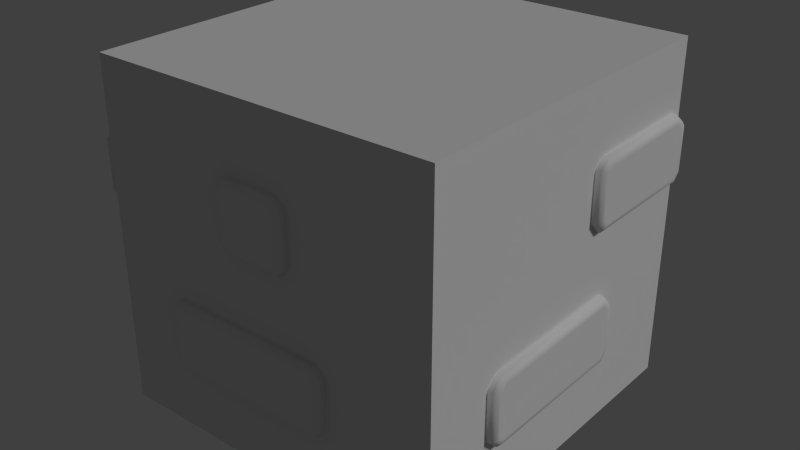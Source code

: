 # Source: wall.blend  (saved by Blender 2.76.0; exported with 4.5.12 LTS)
import bpy
from mathutils import Matrix  # noqa: F401  (used for matrix-valued properties, if any)

bpy.ops.wm.read_factory_settings(use_empty=True)
scene = bpy.context.scene
scene.name = 'Scene'

# ---- collections
col_collection_1 = bpy.data.collections.new('Collection 1'); scene.collection.children.link(col_collection_1)

# ---- materials (node trees are filled in below, after node groups)
mat_material = bpy.data.materials.new('Material')
mat_material.alpha_threshold = 0.0
mat_material.use_transparent_shadow = False
mat_material.roughness = 0.5
mat_material.line_color = (0.0, 0.0, 0.0, 1.0)

# ---- material node trees

# ---- world
world_world = bpy.data.worlds.new('World'); scene.world = world_world
world_world.color = (0.05088, 0.05088, 0.05088)
world_world.use_sun_shadow = False
world_world.sun_shadow_jitter_overblur = 0.0
world_world.cycles.sampling_method = 'MANUAL'
world_world.cycles.sample_map_resolution = 256

# ---- lights
light_sun = bpy.data.lights.new('Sun', 'SUN')
light_sun.transmission_factor = 0.0
light_sun.angle = 0.1993
light_sun.energy = 1.0
light_sun.shadow_buffer_clip_start = 0.5
light_sun.shadow_soft_size = 0.1
light_sun.shadow_cascade_max_distance = 1000.0
light_sun.cycles.use_multiple_importance_sampling = False

# ---- meshes
me_cube = bpy.data.meshes.new('Cube')
me_cube.from_pydata([(1.0, 1.0, 0.0), (1.0, -1.0, 0.0), (-1.0, -1.0, 0.0), (-1.0, 1.0, 0.0), (1.0, 1.0, 1.95), (1.0, -1.0, 1.95), (-1.0, 1.0, 1.95), (-1.0, -1.0, 1.95), (-1.0, 0.7653, 1.164), (-1.0, 0.8054, 1.124), (-1.0, 0.8036, 0.8331), (-0.2048, -1.0, 1.513), (-0.2005, -1.0, 1.223), (-0.1539, -1.0, 1.171), (0.1574, -1.0, 1.174), (0.2019, -1.0, 1.224), (0.1978, -1.0, 1.51), (0.1427, -1.0, 1.558), (-0.1633, -1.0, 1.557), (-1.0, 0.7505, 0.7845), (-1.0, 0.04591, 0.7829), (-1.0, -1.0, 1.227), (-1.0, -1.0, 1.507), (-1.0, -0.004531, 0.8389), (-1.0, -0.002808, 1.111), (-1.0, 0.03789, 1.171), (0.353, -1.0, 0.3912), (-1.0, -0.9467, 1.173), (-1.0, -0.2576, 1.165), (-1.0, -0.2065, 1.226), (-1.0, -0.2001, 1.507), (-1.0, -0.2506, 1.562), (-1.0, -0.9304, 1.561), (0.3435, -1.0, 0.7803), (-0.5528, -1.0, 0.7787), (-0.6006, -1.0, 0.7258), (-0.5946, -1.0, 0.4426), (-0.5432, -1.0, 0.3885), (0.3925, -1.0, 0.4455), (0.3996, -1.0, 0.7272), (1.0, 1.0, 1.507), (1.0, 1.0, 1.233), (-0.7984, 1.0, 1.115), (0.06628, 1.0, 0.0), (0.5491, 1.0, 0.0), (1.0, 0.3465, 0.3857), (1.0, 0.4045, 0.4487), (1.0, 0.9474, 1.179), (1.0, 0.2439, 1.173), (1.0, 0.197, 1.229), (1.0, 0.1985, 1.51), (1.0, 0.2556, 1.556), (1.0, 0.922, 1.566), (1.0, 0.3368, 0.782), (1.0, -0.5357, 0.7761), (1.0, -0.5965, 0.7169), (1.0, -0.596, 0.4339), (1.0, -0.5435, 0.3859), (1.0, 0.3991, 0.7186), (0.5978, 1.0, 0.05208), (0.6042, 1.0, 0.3393), (0.5516, 1.0, 0.3918), (0.0466, 1.0, 0.3934), (-4.512e-05, 1.0, 0.3462), (0.002307, 1.0, 0.06228), (-0.744, 1.0, 1.175), (-0.05037, 1.0, 1.166), (0.943, 1.0, 1.171), (0.2717, 1.0, 1.17), (0.2003, 1.0, 1.237), (0.2029, 1.0, 1.505), (0.2466, 1.0, 1.56), (0.9277, 1.0, 1.559), (-0.0006706, 1.0, 1.114), (0.0002781, 1.0, 0.8413), (-0.05149, 1.0, 0.7769), (-0.7414, 1.0, 0.7889), (-0.8013, 1.0, 0.852), (1.048, 0.9566, 1.251), (1.026, 1.0, 1.233), (1.026, 1.0, 1.507), (1.048, 0.9566, 1.486), (1.026, 0.922, 1.566), (1.048, 0.9077, 1.522), (1.026, 0.2556, 1.556), (1.048, 0.2714, 1.513), (1.026, 0.1985, 1.51), (1.048, 0.2418, 1.489), (1.026, 0.197, 1.229), (1.048, 0.2405, 1.244), (1.026, 0.2439, 1.173), (1.048, 0.2639, 1.217), (1.026, 0.9474, 1.179), (1.048, 0.9288, 1.222), (0.08392, 1.048, 0.04342), (0.06628, 1.026, 7.966e-09), (0.002307, 1.026, 0.06228), (0.04557, 1.048, 0.08075), (-4.511e-05, 1.026, 0.3462), (0.04352, 1.048, 0.3285), (0.0466, 1.026, 0.3934), (0.06468, 1.048, 0.3499), (0.5516, 1.026, 0.3918), (0.5336, 1.048, 0.3484), (0.6042, 1.026, 0.3393), (0.5603, 1.048, 0.3217), (0.5978, 1.026, 0.05208), (0.5548, 1.048, 0.06962), (0.5491, 1.026, 7.966e-09), (0.5302, 1.048, 0.04342), (-1.048, -0.9566, 1.245), (-1.026, -1.0, 1.227), (-1.026, -1.0, 1.507), (-1.048, -0.9566, 1.486), (-1.026, -0.9304, 1.561), (-1.048, -0.9154, 1.518), (-1.026, -0.2506, 1.562), (-1.048, -0.2698, 1.519), (-1.026, -0.2001, 1.507), (-1.048, -0.2439, 1.49), (-1.026, -0.2065, 1.226), (-1.048, -0.2496, 1.243), (-1.026, -0.2576, 1.165), (-1.048, -0.2777, 1.209), (-1.026, -0.9467, 1.173), (-1.048, -0.9283, 1.216), (-0.1574, -1.048, 1.24), (-0.2005, -1.026, 1.223), (-0.1539, -1.026, 1.171), (-0.1349, -1.048, 1.215), (0.1574, -1.026, 1.174), (0.138, -1.048, 1.217), (0.2019, -1.026, 1.224), (0.1582, -1.048, 1.24), (0.1978, -1.026, 1.51), (0.1547, -1.048, 1.49), (0.1427, -1.026, 1.558), (0.1265, -1.048, 1.514), (-0.1633, -1.026, 1.557), (-0.1445, -1.048, 1.514), (-0.2048, -1.026, 1.513), (-0.1611, -1.048, 1.496), (-1.048, 0.7603, 0.8523), (-1.026, 0.8036, 0.8331), (-1.026, 0.7505, 0.7845), (-1.048, 0.7336, 0.8279), (-1.026, 0.04591, 0.7829), (-1.048, 0.06521, 0.8263), (-1.026, -0.004531, 0.8389), (-1.048, 0.03899, 0.8555), (-1.026, -0.002808, 1.111), (-1.048, 0.04052, 1.098), (-1.026, 0.03789, 1.171), (-1.048, 0.06082, 1.128), (-1.026, 0.7653, 1.164), (-1.048, 0.7471, 1.121), (-1.026, 0.8054, 1.124), (-1.048, 0.7619, 1.106), (0.3309, -1.048, 0.4345), (0.353, -1.026, 0.3912), (0.3925, -1.026, 0.4455), (0.3494, -1.048, 0.4601), (0.3996, -1.026, 0.7272), (0.3557, -1.048, 0.7089), (0.3435, -1.026, 0.7803), (0.3262, -1.048, 0.7368), (-0.5528, -1.026, 0.7787), (-0.5335, -1.048, 0.7353), (-0.6006, -1.026, 0.7258), (-0.5568, -1.048, 0.7095), (-0.5946, -1.026, 0.4426), (-0.5515, -1.048, 0.4603), (-0.5432, -1.026, 0.3885), (-0.5246, -1.048, 0.432), (1.048, 0.3607, 0.4652), (1.026, 0.4045, 0.4487), (1.026, 0.3991, 0.7186), (1.048, 0.3561, 0.7005), (1.026, 0.3368, 0.782), (1.048, 0.3187, 0.7385), (1.026, -0.5357, 0.7761), (1.048, -0.518, 0.7328), (1.026, -0.5965, 0.7169), (1.048, -0.553, 0.6987), (1.026, -0.596, 0.4339), (1.048, -0.5526, 0.453), (1.026, -0.5435, 0.3859), (1.048, -0.5266, 0.4293), (1.026, 0.3465, 0.3857), (1.048, 0.3275, 0.4291), (0.9566, 1.048, 1.485), (1.0, 1.026, 1.507), (1.0, 1.026, 1.233), (0.9566, 1.048, 1.25), (0.943, 1.026, 1.171), (0.9239, 1.048, 1.215), (0.2717, 1.026, 1.17), (0.2887, 1.048, 1.214), (0.2003, 1.026, 1.237), (0.2439, 1.048, 1.255), (0.2029, 1.026, 1.505), (0.2462, 1.048, 1.489), (0.2466, 1.026, 1.56), (0.2675, 1.048, 1.516), (0.9277, 1.026, 1.559), (0.9137, 1.048, 1.516), (-0.7552, 1.048, 1.098), (-0.7984, 1.026, 1.115), (-0.744, 1.026, 1.175), (-0.7249, 1.048, 1.132), (-0.05037, 1.026, 1.166), (-0.06914, 1.048, 1.123), (-0.0006706, 1.026, 1.114), (-0.04403, 1.048, 1.097), (0.0002781, 1.026, 0.8413), (-0.04319, 1.048, 0.8565), (-0.05149, 1.026, 0.7769), (-0.07201, 1.048, 0.8206), (-0.7414, 1.026, 0.7889), (-0.7224, 1.048, 0.832), (-0.8013, 1.026, 0.852), (-0.7577, 1.048, 0.8692), (1.048, 0.9781, 1.496), (1.048, 0.9781, 1.242), (1.048, 0.9148, 1.544), (1.048, 0.2636, 1.535), (1.048, 0.2203, 1.499), (1.048, 0.2189, 1.237), (1.048, 0.254, 1.195), (1.048, 0.938, 1.201), (0.02412, 1.048, 0.07159), (0.07517, 1.048, 0.02189), (0.02192, 1.048, 0.3373), (0.05572, 1.048, 0.3715), (0.5426, 1.048, 0.3699), (0.5821, 1.048, 0.3305), (0.5761, 1.048, 0.06093), (0.5396, 1.048, 0.02189), (-1.048, -0.9781, 1.496), (-1.048, -0.9781, 1.236), (-1.048, -0.9229, 1.54), (-1.048, -0.2603, 1.54), (-1.048, -0.2221, 1.498), (-1.048, -0.2282, 1.235), (-1.048, -0.2677, 1.187), (-1.048, -0.9374, 1.195), (-0.1443, -1.048, 1.193), (-0.1788, -1.048, 1.231), (0.1476, -1.048, 1.196), (0.1798, -1.048, 1.232), (0.1761, -1.048, 1.5), (0.1345, -1.048, 1.536), (-0.1538, -1.048, 1.535), (-0.1828, -1.048, 1.505), (-1.048, 0.7419, 0.8064), (-1.048, 0.7818, 0.8428), (-1.048, 0.05564, 0.8048), (-1.048, 0.01741, 0.8473), (-1.048, 0.01904, 1.104), (-1.048, 0.04945, 1.149), (-1.048, 0.7561, 1.143), (-1.048, 0.7835, 1.115), (0.3707, -1.048, 0.4528), (0.3419, -1.048, 0.413), (0.3775, -1.048, 0.718), (0.3348, -1.048, 0.7583), (-0.5431, -1.048, 0.7568), (-0.5785, -1.048, 0.7175), (-0.5729, -1.048, 0.4515), (-0.5339, -1.048, 0.4104), (1.048, 0.3774, 0.7094), (1.048, 0.3824, 0.457), (1.048, 0.3277, 0.7601), (1.048, -0.5268, 0.7543), (1.048, -0.5746, 0.7077), (1.048, -0.5741, 0.4435), (1.048, -0.535, 0.4077), (1.048, 0.3369, 0.4076), (0.9781, 1.048, 1.242), (0.9781, 1.048, 1.496), (0.9333, 1.048, 1.193), (0.2803, 1.048, 1.192), (0.2223, 1.048, 1.246), (0.2247, 1.048, 1.497), (0.2572, 1.048, 1.538), (0.9206, 1.048, 1.537), (-0.7343, 1.048, 1.153), (-0.7766, 1.048, 1.106), (-0.05983, 1.048, 1.144), (-0.02253, 1.048, 1.105), (-0.02164, 1.048, 0.849), (-0.06183, 1.048, 0.7989), (-0.7318, 1.048, 0.8106), (-0.7793, 1.048, 0.8607)], [], [(2, 37, 36, 35, 34, 33, 14, 13, 12, 11, 7, 22, 21), (3, 20, 19, 10, 9, 8, 6), (5, 7, 11, 18, 17, 16, 15), (2, 21, 27, 28, 29, 30, 31, 32, 22, 7, 6, 8, 25, 24, 23, 20, 3), (1, 5, 15, 14, 33, 39, 38, 26, 37, 2), (1, 57, 56, 55, 54, 53, 48, 49, 50, 51, 52, 40, 4, 5), (0, 41, 47, 48, 53, 58, 46, 45, 57, 1), (3, 77, 76, 75, 74, 73, 69, 68, 67, 41, 0, 44, 59, 60, 61, 62, 63, 64, 43), (4, 40, 72, 71, 70, 69, 73, 66, 65, 42, 77, 3, 6), (41, 79, 92, 47), (52, 82, 80, 40), (51, 84, 82, 52), (50, 86, 84, 51), (49, 88, 86, 50), (48, 90, 88, 49), (47, 92, 90, 48), (94, 97, 99, 101, 103, 105, 107, 109), (40, 80, 79, 41), (43, 95, 108, 44), (63, 98, 96, 64), (62, 100, 98, 63), (61, 102, 100, 62), (60, 104, 102, 61), (59, 106, 104, 60), (44, 108, 106, 59), (110, 113, 115, 117, 119, 121, 123, 125), (64, 96, 95, 43), (21, 111, 124, 27), (32, 114, 112, 22), (31, 116, 114, 32), (30, 118, 116, 31), (29, 120, 118, 30), (28, 122, 120, 29), (27, 124, 122, 28), (126, 129, 131, 133, 135, 137, 139, 141), (22, 112, 111, 21), (12, 127, 140, 11), (14, 130, 128, 13), (15, 132, 130, 14), (16, 134, 132, 15), (17, 136, 134, 16), (18, 138, 136, 17), (11, 140, 138, 18), (142, 145, 147, 149, 151, 153, 155, 157), (13, 128, 127, 12), (10, 143, 156, 9), (20, 146, 144, 19), (23, 148, 146, 20), (24, 150, 148, 23), (25, 152, 150, 24), (8, 154, 152, 25), (9, 156, 154, 8), (158, 161, 163, 165, 167, 169, 171, 173), (19, 144, 143, 10), (26, 159, 172, 37), (39, 162, 160, 38), (33, 164, 162, 39), (34, 166, 164, 33), (35, 168, 166, 34), (36, 170, 168, 35), (37, 172, 170, 36), (174, 177, 179, 181, 183, 185, 187, 189), (38, 160, 159, 26), (46, 175, 188, 45), (53, 178, 176, 58), (54, 180, 178, 53), (55, 182, 180, 54), (56, 184, 182, 55), (57, 186, 184, 56), (45, 188, 186, 57), (190, 193, 195, 197, 199, 201, 203, 205), (58, 176, 175, 46), (40, 191, 204, 72), (67, 194, 192, 41), (68, 196, 194, 67), (69, 198, 196, 68), (70, 200, 198, 69), (71, 202, 200, 70), (72, 204, 202, 71), (206, 209, 211, 213, 215, 217, 219, 221), (41, 192, 191, 40), (42, 207, 220, 77), (66, 210, 208, 65), (73, 212, 210, 66), (74, 214, 212, 73), (75, 216, 214, 74), (76, 218, 216, 75), (77, 220, 218, 76), (65, 208, 207, 42), (222, 223, 79, 80), (224, 222, 80, 82), (225, 224, 82, 84), (226, 225, 84, 86), (227, 226, 86, 88), (228, 227, 88, 90), (229, 228, 90, 92), (223, 229, 92, 79), (230, 231, 95, 96), (232, 230, 96, 98), (233, 232, 98, 100), (234, 233, 100, 102), (235, 234, 102, 104), (236, 235, 104, 106), (237, 236, 106, 108), (231, 237, 108, 95), (238, 239, 111, 112), (240, 238, 112, 114), (241, 240, 114, 116), (242, 241, 116, 118), (243, 242, 118, 120), (244, 243, 120, 122), (245, 244, 122, 124), (239, 245, 124, 111), (246, 247, 127, 128), (248, 246, 128, 130), (249, 248, 130, 132), (250, 249, 132, 134), (251, 250, 134, 136), (252, 251, 136, 138), (253, 252, 138, 140), (247, 253, 140, 127), (254, 255, 143, 144), (256, 254, 144, 146), (257, 256, 146, 148), (258, 257, 148, 150), (259, 258, 150, 152), (260, 259, 152, 154), (261, 260, 154, 156), (255, 261, 156, 143), (262, 263, 159, 160), (264, 262, 160, 162), (265, 264, 162, 164), (266, 265, 164, 166), (267, 266, 166, 168), (268, 267, 168, 170), (269, 268, 170, 172), (263, 269, 172, 159), (270, 271, 175, 176), (272, 270, 176, 178), (273, 272, 178, 180), (274, 273, 180, 182), (275, 274, 182, 184), (276, 275, 184, 186), (277, 276, 186, 188), (271, 277, 188, 175), (278, 279, 191, 192), (280, 278, 192, 194), (281, 280, 194, 196), (282, 281, 196, 198), (283, 282, 198, 200), (284, 283, 200, 202), (285, 284, 202, 204), (279, 285, 204, 191), (286, 287, 207, 208), (288, 286, 208, 210), (289, 288, 210, 212), (290, 289, 212, 214), (291, 290, 214, 216), (292, 291, 216, 218), (293, 292, 218, 220), (287, 293, 220, 207), (78, 81, 83, 85, 87, 89, 91, 93), (5, 4, 6, 7), (81, 78, 223, 222), (83, 81, 222, 224), (85, 83, 224, 225), (87, 85, 225, 226), (89, 87, 226, 227), (91, 89, 227, 228), (93, 91, 228, 229), (78, 93, 229, 223), (97, 94, 231, 230), (99, 97, 230, 232), (101, 99, 232, 233), (103, 101, 233, 234), (105, 103, 234, 235), (107, 105, 235, 236), (109, 107, 236, 237), (94, 109, 237, 231), (113, 110, 239, 238), (115, 113, 238, 240), (117, 115, 240, 241), (119, 117, 241, 242), (121, 119, 242, 243), (123, 121, 243, 244), (125, 123, 244, 245), (110, 125, 245, 239), (129, 126, 247, 246), (131, 129, 246, 248), (133, 131, 248, 249), (135, 133, 249, 250), (137, 135, 250, 251), (139, 137, 251, 252), (141, 139, 252, 253), (126, 141, 253, 247), (145, 142, 255, 254), (147, 145, 254, 256), (149, 147, 256, 257), (151, 149, 257, 258), (153, 151, 258, 259), (155, 153, 259, 260), (157, 155, 260, 261), (142, 157, 261, 255), (161, 158, 263, 262), (163, 161, 262, 264), (165, 163, 264, 265), (167, 165, 265, 266), (169, 167, 266, 267), (171, 169, 267, 268), (173, 171, 268, 269), (158, 173, 269, 263), (177, 174, 271, 270), (179, 177, 270, 272), (181, 179, 272, 273), (183, 181, 273, 274), (185, 183, 274, 275), (187, 185, 275, 276), (189, 187, 276, 277), (174, 189, 277, 271), (193, 190, 279, 278), (195, 193, 278, 280), (197, 195, 280, 281), (199, 197, 281, 282), (201, 199, 282, 283), (203, 201, 283, 284), (205, 203, 284, 285), (190, 205, 285, 279), (209, 206, 287, 286), (211, 209, 286, 288), (213, 211, 288, 289), (215, 213, 289, 290), (217, 215, 290, 291), (219, 217, 291, 292), (221, 219, 292, 293), (206, 221, 293, 287)])
me_cube.polygons.foreach_set('use_smooth', [0, 0, 0, 0, 0, 0, 0, 0, 0, 1, 1, 1, 1, 1, 1, 1, 1, 1, 1, 1, 1, 1, 1, 1, 1, 1, 1, 1, 1, 1, 1, 1, 1, 1, 1, 1, 1, 1, 1, 1, 1, 1, 1, 1, 1, 1, 1, 1, 1, 1, 1, 1, 1, 1, 1, 1, 1, 1, 1, 1, 1, 1, 1, 1, 1, 1, 1, 1, 1, 1, 1, 1, 1, 1, 1, 1, 1, 1, 1, 1, 1, 1, 1, 1, 1, 1, 1, 1, 1, 1, 1, 1, 1, 1, 1, 1, 1, 1, 1, 1, 1, 1, 1, 1, 1, 1, 1, 1, 1, 1, 1, 1, 1, 1, 1, 1, 1, 1, 1, 1, 1, 1, 1, 1, 1, 1, 1, 1, 1, 1, 1, 1, 1, 1, 1, 1, 1, 1, 1, 1, 1, 1, 1, 1, 1, 1, 1, 1, 1, 1, 1, 1, 1, 1, 1, 1, 1, 1, 1, 1, 1, 1, 0, 1, 1, 1, 1, 1, 1, 1, 1, 1, 1, 1, 1, 1, 1, 1, 1, 1, 1, 1, 1, 1, 1, 1, 1, 1, 1, 1, 1, 1, 1, 1, 1, 1, 1, 1, 1, 1, 1, 1, 1, 1, 1, 1, 1, 1, 1, 1, 1, 1, 1, 1, 1, 1, 1, 1, 1, 1, 1, 1, 1, 1, 1, 1, 1, 1, 1, 1, 1, 1, 1, 1, 1])
_uv = me_cube.uv_layers.new(name='UVMap')
_uv.uv.foreach_set('vector', [1.649e-07, 0.0, 0.2284, 0.1993, 0.2027, 0.227, 0.1997, 0.3722, 0.2236, 0.3994, 0.6717, 0.4002, 0.5787, 0.6022, 0.4231, 0.6008, 0.3997, 0.627, 0.3976, 0.7761, 0.0, 1.0, 0.0, 0.7729, 0.0, 0.6293, 1.0, 0.0, 0.523, 0.4015, 0.8752, 0.4023, 0.9018, 0.4273, 0.9027, 0.5765, 0.8827, 0.5972, 1.0, 1.0, 1.0, 1.0, 0.0, 1.0, 0.3976, 0.7761, 0.4184, 0.7987, 0.5714, 0.799, 0.5989, 0.7743, 0.6009, 0.6275, 0.0, 0.0, 6.596e-08, 0.6293, 0.02666, 0.6015, 0.3712, 0.5976, 0.3967, 0.629, 0.4, 0.7726, 0.3747, 0.8012, 0.0348, 0.8008, 6.596e-08, 0.7729, 1.319e-07, 1.0, 1.0, 1.0, 0.8827, 0.5972, 0.5189, 0.6008, 0.4986, 0.5698, 0.4977, 0.4303, 0.523, 0.4015, 1.0, 0.0, 1.0, 0.0, 1.0, 1.0, 0.6009, 0.6275, 0.5787, 0.6022, 0.6717, 0.4002, 0.6998, 0.3729, 0.6962, 0.2285, 0.6765, 0.2006, 0.2284, 0.1993, 1.649e-07, 0.0, 2.28e-07, 0.0, 0.2282, 0.1979, 0.202, 0.2225, 0.2018, 0.3677, 0.2321, 0.3981, 0.6684, 0.4011, 0.6219, 0.6017, 0.5985, 0.6301, 0.5993, 0.7743, 0.6278, 0.7983, 0.961, 0.8031, 1.0, 0.773, 1.0, 1.0, 0.0, 1.0, 1.0, 0.0, 1.0, 0.6326, 0.9737, 0.6046, 0.6219, 0.6017, 0.6684, 0.4011, 0.6996, 0.3685, 0.7022, 0.2301, 0.6732, 0.1978, 0.2282, 0.1979, 2.28e-07, 0.0, 1.099e-07, 0.0, 0.09934, 0.437, 0.1293, 0.4046, 0.4743, 0.3984, 0.5001, 0.4315, 0.4997, 0.5714, 0.6001, 0.6342, 0.6359, 0.6003, 0.9715, 0.6007, 1.0, 0.6326, 1.0, 0.0, 0.7745, 0.0, 0.7989, 0.02671, 0.8021, 0.174, 0.7758, 0.2009, 0.5233, 0.2018, 0.5, 0.1776, 0.5012, 0.03194, 0.5331, 0.0, 1.0, 1.0, 1.0, 0.773, 0.9638, 0.7996, 0.6233, 0.7999, 0.6015, 0.7718, 0.6001, 0.6342, 0.4997, 0.5714, 0.4748, 0.5981, 0.128, 0.6028, 0.1008, 0.5718, 0.09934, 0.437, 1.099e-07, 0.0, 0.0, 1.0, 1.0, 0.6326, 1.0, 0.6326, 0.9737, 0.6046, 0.9737, 0.6046, 0.961, 0.8031, 0.961, 0.8031, 1.0, 0.773, 1.0, 0.773, 0.6278, 0.7983, 0.6278, 0.7983, 0.961, 0.8031, 0.961, 0.8031, 0.5993, 0.7743, 0.5993, 0.7743, 0.6278, 0.7983, 0.6278, 0.7983, 0.5985, 0.6301, 0.5985, 0.6301, 0.5993, 0.7743, 0.5993, 0.7743, 0.6219, 0.6017, 0.6219, 0.6017, 0.5985, 0.6301, 0.5985, 0.6301, 0.9737, 0.6046, 0.9737, 0.6046, 0.6219, 0.6017, 0.6219, 0.6017, 0.542, 0.02227, 0.5228, 0.04141, 0.5218, 0.1685, 0.5323, 0.1795, 0.7668, 0.1787, 0.7802, 0.165, 0.7774, 0.03571, 0.7651, 0.02227, 1.0, 0.773, 1.0, 0.773, 1.0, 0.6326, 1.0, 0.6326, 0.5331, 0.0, 0.5331, 0.0, 0.7745, 0.0, 0.7745, 0.0, 0.5, 0.1776, 0.5, 0.1776, 0.5012, 0.03194, 0.5012, 0.03194, 0.5233, 0.2018, 0.5233, 0.2018, 0.5, 0.1776, 0.5, 0.1776, 0.7758, 0.2009, 0.7758, 0.2009, 0.5233, 0.2018, 0.5233, 0.2018, 0.8021, 0.174, 0.8021, 0.174, 0.7758, 0.2009, 0.7758, 0.2009, 0.7989, 0.02671, 0.7989, 0.02671, 0.8021, 0.174, 0.8021, 0.174, 0.7745, 0.0, 0.7745, 0.0, 0.7989, 0.02671, 0.7989, 0.02671, 0.02171, 0.6384, 0.02171, 0.7621, 0.04229, 0.7786, 0.3651, 0.7789, 0.3781, 0.7643, 0.3752, 0.6373, 0.3611, 0.62, 0.03587, 0.6236, 0.5012, 0.03194, 0.5012, 0.03194, 0.5331, 0.0, 0.5331, 0.0, 6.596e-08, 0.6293, 6.596e-08, 0.6293, 0.02666, 0.6015, 0.02666, 0.6015, 0.0348, 0.8008, 0.0348, 0.8008, 6.596e-08, 0.7729, 6.596e-08, 0.7729, 0.3747, 0.8012, 0.3747, 0.8012, 0.0348, 0.8008, 0.0348, 0.8008, 0.4, 0.7726, 0.4, 0.7726, 0.3747, 0.8012, 0.3747, 0.8012, 0.3967, 0.629, 0.3967, 0.629, 0.4, 0.7726, 0.4, 0.7726, 0.3712, 0.5976, 0.3712, 0.5976, 0.3967, 0.629, 0.3967, 0.629, 0.02666, 0.6015, 0.02666, 0.6015, 0.3712, 0.5976, 0.3712, 0.5976, 0.4213, 0.6358, 0.4326, 0.6231, 0.569, 0.6244, 0.5791, 0.6359, 0.5774, 0.7641, 0.5632, 0.7767, 0.4277, 0.7764, 0.4194, 0.7674, 6.596e-08, 0.7729, 6.596e-08, 0.7729, 6.596e-08, 0.6293, 6.596e-08, 0.6293, 0.3997, 0.627, 0.3997, 0.627, 0.3976, 0.7761, 0.3976, 0.7761, 0.5787, 0.6022, 0.5787, 0.6022, 0.4231, 0.6008, 0.4231, 0.6008, 0.6009, 0.6275, 0.6009, 0.6275, 0.5787, 0.6022, 0.5787, 0.6022, 0.5989, 0.7743, 0.5989, 0.7743, 0.6009, 0.6275, 0.6009, 0.6275, 0.5714, 0.799, 0.5714, 0.799, 0.5989, 0.7743, 0.5989, 0.7743, 0.4184, 0.7987, 0.4184, 0.7987, 0.5714, 0.799, 0.5714, 0.799, 0.3976, 0.7761, 0.3976, 0.7761, 0.4184, 0.7987, 0.4184, 0.7987, 0.8802, 0.4371, 0.8668, 0.4246, 0.5326, 0.4238, 0.5195, 0.4388, 0.5203, 0.563, 0.5304, 0.5784, 0.8735, 0.575, 0.8809, 0.5674, 0.4231, 0.6008, 0.4231, 0.6008, 0.3997, 0.627, 0.3997, 0.627, 0.9018, 0.4273, 0.9018, 0.4273, 0.9027, 0.5765, 0.9027, 0.5765, 0.523, 0.4015, 0.523, 0.4015, 0.8752, 0.4023, 0.8752, 0.4023, 0.4977, 0.4303, 0.4977, 0.4303, 0.523, 0.4015, 0.523, 0.4015, 0.4986, 0.5698, 0.4986, 0.5698, 0.4977, 0.4303, 0.4977, 0.4303, 0.5189, 0.6008, 0.5189, 0.6008, 0.4986, 0.5698, 0.4986, 0.5698, 0.8827, 0.5972, 0.8827, 0.5972, 0.5189, 0.6008, 0.5189, 0.6008, 0.9027, 0.5765, 0.9027, 0.5765, 0.8827, 0.5972, 0.8827, 0.5972, 0.6654, 0.2229, 0.6747, 0.236, 0.6779, 0.3636, 0.6631, 0.3779, 0.2333, 0.3771, 0.2216, 0.3639, 0.2242, 0.2361, 0.2377, 0.2215, 0.8752, 0.4023, 0.8752, 0.4023, 0.9018, 0.4273, 0.9018, 0.4273, 0.6765, 0.2006, 0.6765, 0.2006, 0.2284, 0.1993, 0.2284, 0.1993, 0.6998, 0.3729, 0.6998, 0.3729, 0.6962, 0.2285, 0.6962, 0.2285, 0.6717, 0.4002, 0.6717, 0.4002, 0.6998, 0.3729, 0.6998, 0.3729, 0.2236, 0.3994, 0.2236, 0.3994, 0.6717, 0.4002, 0.6717, 0.4002, 0.1997, 0.3722, 0.1997, 0.3722, 0.2236, 0.3994, 0.2236, 0.3994, 0.2027, 0.227, 0.2027, 0.227, 0.1997, 0.3722, 0.1997, 0.3722, 0.2284, 0.1993, 0.2284, 0.1993, 0.2027, 0.227, 0.2027, 0.227, 0.6804, 0.2386, 0.678, 0.3592, 0.6593, 0.3788, 0.241, 0.3759, 0.2235, 0.3583, 0.2237, 0.2323, 0.2367, 0.2202, 0.6637, 0.2201, 0.6962, 0.2285, 0.6962, 0.2285, 0.6765, 0.2006, 0.6765, 0.2006, 0.7022, 0.2301, 0.7022, 0.2301, 0.6732, 0.1978, 0.6732, 0.1978, 0.6684, 0.4011, 0.6684, 0.4011, 0.6996, 0.3685, 0.6996, 0.3685, 0.2321, 0.3981, 0.2321, 0.3981, 0.6684, 0.4011, 0.6684, 0.4011, 0.2018, 0.3677, 0.2018, 0.3677, 0.2321, 0.3981, 0.2321, 0.3981, 0.202, 0.2225, 0.202, 0.2225, 0.2018, 0.3677, 0.2018, 0.3677, 0.2282, 0.1979, 0.2282, 0.1979, 0.202, 0.2225, 0.202, 0.2225, 0.6732, 0.1978, 0.6732, 0.1978, 0.2282, 0.1979, 0.2282, 0.1979, 0.9783, 0.7615, 0.9783, 0.6413, 0.9619, 0.6229, 0.6444, 0.6226, 0.6219, 0.6439, 0.6231, 0.7639, 0.6338, 0.7776, 0.9568, 0.7773, 0.6996, 0.3685, 0.6996, 0.3685, 0.7022, 0.2301, 0.7022, 0.2301, 1.0, 0.773, 1.0, 0.773, 0.9638, 0.7996, 0.9638, 0.7996, 0.9715, 0.6007, 0.9715, 0.6007, 1.0, 0.6326, 1.0, 0.6326, 0.6359, 0.6003, 0.6359, 0.6003, 0.9715, 0.6007, 0.9715, 0.6007, 0.6001, 0.6342, 0.6001, 0.6342, 0.6359, 0.6003, 0.6359, 0.6003, 0.6015, 0.7718, 0.6015, 0.7718, 0.6001, 0.6342, 0.6001, 0.6342, 0.6233, 0.7999, 0.6233, 0.7999, 0.6015, 0.7718, 0.6015, 0.7718, 0.9638, 0.7996, 0.9638, 0.7996, 0.6233, 0.7999, 0.6233, 0.7999, 0.1224, 0.5632, 0.1376, 0.5804, 0.4654, 0.5759, 0.478, 0.5625, 0.4784, 0.4393, 0.464, 0.4209, 0.1388, 0.4267, 0.1211, 0.4458, 1.0, 0.6326, 1.0, 0.6326, 1.0, 0.773, 1.0, 0.773, 0.1008, 0.5718, 0.1008, 0.5718, 0.09934, 0.437, 0.09934, 0.437, 0.4748, 0.5981, 0.4748, 0.5981, 0.128, 0.6028, 0.128, 0.6028, 0.4997, 0.5714, 0.4997, 0.5714, 0.4748, 0.5981, 0.4748, 0.5981, 0.5001, 0.4315, 0.5001, 0.4315, 0.4997, 0.5714, 0.4997, 0.5714, 0.4743, 0.3984, 0.4743, 0.3984, 0.5001, 0.4315, 0.5001, 0.4315, 0.1293, 0.4046, 0.1293, 0.4046, 0.4743, 0.3984, 0.4743, 0.3984, 0.09934, 0.437, 0.09934, 0.437, 0.1293, 0.4046, 0.1293, 0.4046, 0.128, 0.6028, 0.128, 0.6028, 0.1008, 0.5718, 0.1008, 0.5718, 0.9891, 0.7674, 0.9891, 0.6371, 1.0, 0.6326, 1.0, 0.773, 0.9574, 0.7918, 0.9891, 0.7674, 1.0, 0.773, 0.961, 0.8031, 0.6318, 0.7871, 0.9574, 0.7918, 0.961, 0.8031, 0.6278, 0.7983, 0.6102, 0.769, 0.6318, 0.7871, 0.6278, 0.7983, 0.5993, 0.7743, 0.6095, 0.6342, 0.6102, 0.769, 0.5993, 0.7743, 0.5985, 0.6301, 0.627, 0.6129, 0.6095, 0.6342, 0.5985, 0.6301, 0.6219, 0.6017, 0.969, 0.6158, 0.627, 0.6129, 0.6219, 0.6017, 0.9737, 0.6046, 0.9891, 0.6371, 0.969, 0.6158, 0.9737, 0.6046, 1.0, 0.6326, 0.5121, 0.03672, 0.5376, 0.01123, 0.5331, 0.0, 0.5012, 0.03194, 0.511, 0.173, 0.5121, 0.03672, 0.5012, 0.03194, 0.5, 0.1776, 0.5279, 0.1905, 0.511, 0.173, 0.5, 0.1776, 0.5233, 0.2018, 0.7713, 0.1897, 0.5279, 0.1905, 0.5233, 0.2018, 0.7758, 0.2009, 0.791, 0.1695, 0.7713, 0.1897, 0.7758, 0.2009, 0.8021, 0.174, 0.788, 0.03125, 0.791, 0.1695, 0.8021, 0.174, 0.7989, 0.02671, 0.7698, 0.01123, 0.788, 0.03125, 0.7989, 0.02671, 0.7745, 0.0, 0.5376, 0.01123, 0.7698, 0.01123, 0.7745, 0.0, 0.5331, 0.0, 0.01094, 0.7674, 0.01094, 0.6339, 6.596e-08, 0.6293, 6.596e-08, 0.7729, 0.03857, 0.7896, 0.01094, 0.7674, 6.596e-08, 0.7729, 0.0348, 0.8008, 0.3698, 0.79, 0.03857, 0.7896, 0.0348, 0.8008, 0.3747, 0.8012, 0.3889, 0.7684, 0.3698, 0.79, 0.3747, 0.8012, 0.4, 0.7726, 0.3859, 0.6332, 0.3889, 0.7684, 0.4, 0.7726, 0.3967, 0.629, 0.3661, 0.6089, 0.3859, 0.6332, 0.3967, 0.629, 0.3712, 0.5976, 0.0313, 0.6126, 0.3661, 0.6089, 0.3712, 0.5976, 0.02666, 0.6015, 0.01094, 0.6339, 0.0313, 0.6126, 0.02666, 0.6015, 6.596e-08, 0.6293, 0.4279, 0.6121, 0.4106, 0.6315, 0.3997, 0.627, 0.4231, 0.6008, 0.5738, 0.6134, 0.4279, 0.6121, 0.4231, 0.6008, 0.5787, 0.6022, 0.5899, 0.6318, 0.5738, 0.6134, 0.5787, 0.6022, 0.6009, 0.6275, 0.588, 0.7691, 0.5899, 0.6318, 0.6009, 0.6275, 0.5989, 0.7743, 0.5673, 0.7878, 0.588, 0.7691, 0.5989, 0.7743, 0.5714, 0.799, 0.4231, 0.7875, 0.5673, 0.7878, 0.5714, 0.799, 0.4184, 0.7987, 0.4086, 0.7717, 0.4231, 0.7875, 0.4184, 0.7987, 0.3976, 0.7761, 0.4106, 0.6315, 0.4086, 0.7717, 0.3976, 0.7761, 0.3997, 0.627, 0.871, 0.4136, 0.8909, 0.4322, 0.9018, 0.4273, 0.8752, 0.4023, 0.5278, 0.4127, 0.871, 0.4136, 0.8752, 0.4023, 0.523, 0.4015, 0.5087, 0.4345, 0.5278, 0.4127, 0.523, 0.4015, 0.4977, 0.4303, 0.5095, 0.5664, 0.5087, 0.4345, 0.4977, 0.4303, 0.4986, 0.5698, 0.5247, 0.5895, 0.5095, 0.5664, 0.4986, 0.5698, 0.5189, 0.6008, 0.8781, 0.586, 0.5247, 0.5895, 0.5189, 0.6008, 0.8827, 0.5972, 0.8917, 0.5719, 0.8781, 0.586, 0.8827, 0.5972, 0.9027, 0.5765, 0.8909, 0.4322, 0.8917, 0.5719, 0.9027, 0.5765, 0.9018, 0.4273, 0.6854, 0.2322, 0.6709, 0.2118, 0.6765, 0.2006, 0.6962, 0.2285, 0.6887, 0.3682, 0.6854, 0.2322, 0.6962, 0.2285, 0.6998, 0.3729, 0.6674, 0.3889, 0.6887, 0.3682, 0.6998, 0.3729, 0.6717, 0.4002, 0.2285, 0.3881, 0.6674, 0.3889, 0.6717, 0.4002, 0.2236, 0.3994, 0.2107, 0.368, 0.2285, 0.3881, 0.2236, 0.3994, 0.1997, 0.3722, 0.2136, 0.2316, 0.2107, 0.368, 0.1997, 0.3722, 0.2027, 0.227, 0.2331, 0.2105, 0.2136, 0.2316, 0.2027, 0.227, 0.2284, 0.1993, 0.6709, 0.2118, 0.2331, 0.2105, 0.2284, 0.1993, 0.6765, 0.2006, 0.6887, 0.3638, 0.6912, 0.2344, 0.7022, 0.2301, 0.6996, 0.3685, 0.6638, 0.3898, 0.6887, 0.3638, 0.6996, 0.3685, 0.6684, 0.4011, 0.2366, 0.3869, 0.6638, 0.3898, 0.6684, 0.4011, 0.2321, 0.3981, 0.2127, 0.363, 0.2366, 0.3869, 0.2321, 0.3981, 0.2018, 0.3677, 0.213, 0.2275, 0.2127, 0.363, 0.2018, 0.3677, 0.202, 0.2225, 0.2325, 0.2091, 0.213, 0.2275, 0.202, 0.2225, 0.2282, 0.1979, 0.6684, 0.209, 0.2325, 0.2091, 0.2282, 0.1979, 0.6732, 0.1978, 0.6912, 0.2344, 0.6684, 0.209, 0.6732, 0.1978, 0.7022, 0.2301, 0.9891, 0.637, 0.9891, 0.7672, 1.0, 0.773, 1.0, 0.6326, 0.9667, 0.6119, 0.9891, 0.637, 1.0, 0.6326, 0.9715, 0.6007, 0.6401, 0.6115, 0.9667, 0.6119, 0.9715, 0.6007, 0.6359, 0.6003, 0.6111, 0.6391, 0.6401, 0.6115, 0.6359, 0.6003, 0.6001, 0.6342, 0.6124, 0.7678, 0.6111, 0.6391, 0.6001, 0.6342, 0.6015, 0.7718, 0.6286, 0.7887, 0.6124, 0.7678, 0.6015, 0.7718, 0.6233, 0.7999, 0.9603, 0.7884, 0.6286, 0.7887, 0.6233, 0.7999, 0.9638, 0.7996, 0.9891, 0.7672, 0.9603, 0.7884, 0.9638, 0.7996, 1.0, 0.773, 0.1328, 0.5915, 0.1117, 0.5675, 0.1008, 0.5718, 0.128, 0.6028, 0.4701, 0.5869, 0.1328, 0.5915, 0.128, 0.6028, 0.4748, 0.5981, 0.4887, 0.5669, 0.4701, 0.5869, 0.4748, 0.5981, 0.4997, 0.5714, 0.4892, 0.4354, 0.4887, 0.5669, 0.4997, 0.5714, 0.5001, 0.4315, 0.4691, 0.4097, 0.4892, 0.4354, 0.5001, 0.4315, 0.4743, 0.3984, 0.1341, 0.4157, 0.4691, 0.4097, 0.4743, 0.3984, 0.1293, 0.4046, 0.1103, 0.4414, 0.1341, 0.4157, 0.1293, 0.4046, 0.09934, 0.437, 0.1117, 0.5675, 0.1103, 0.4414, 0.09934, 0.437, 0.1008, 0.5718, 0.9783, 0.6416, 0.9783, 0.7619, 0.9539, 0.7807, 0.6357, 0.7761, 0.6209, 0.7637, 0.6203, 0.6382, 0.6319, 0.624, 0.9644, 0.6268, 0.4836, 0.5845, 0.4836, 0.582, 0.4861, 0.582, 0.4861, 0.5845, 0.9783, 0.7619, 0.9783, 0.6416, 0.9891, 0.6371, 0.9891, 0.7674, 0.9539, 0.7807, 0.9783, 0.7619, 0.9891, 0.7674, 0.9574, 0.7918, 0.6357, 0.7761, 0.9539, 0.7807, 0.9574, 0.7918, 0.6318, 0.7871, 0.6209, 0.7637, 0.6357, 0.7761, 0.6318, 0.7871, 0.6102, 0.769, 0.6203, 0.6382, 0.6209, 0.7637, 0.6102, 0.769, 0.6095, 0.6342, 0.6319, 0.624, 0.6203, 0.6382, 0.6095, 0.6342, 0.627, 0.6129, 0.9644, 0.6268, 0.6319, 0.624, 0.627, 0.6129, 0.969, 0.6158, 0.9783, 0.6416, 0.9644, 0.6268, 0.969, 0.6158, 0.9891, 0.6371, 0.5228, 0.04141, 0.542, 0.02227, 0.5376, 0.01123, 0.5121, 0.03672, 0.5218, 0.1685, 0.5228, 0.04141, 0.5121, 0.03672, 0.511, 0.173, 0.5323, 0.1795, 0.5218, 0.1685, 0.511, 0.173, 0.5279, 0.1905, 0.7668, 0.1787, 0.5323, 0.1795, 0.5279, 0.1905, 0.7713, 0.1897, 0.7802, 0.165, 0.7668, 0.1787, 0.7713, 0.1897, 0.791, 0.1695, 0.7774, 0.03571, 0.7802, 0.165, 0.791, 0.1695, 0.788, 0.03125, 0.7651, 0.02227, 0.7774, 0.03571, 0.788, 0.03125, 0.7698, 0.01123, 0.542, 0.02227, 0.7651, 0.02227, 0.7698, 0.01123, 0.5376, 0.01123, 0.02171, 0.7621, 0.02171, 0.6384, 0.01094, 0.6339, 0.01094, 0.7674, 0.04229, 0.7786, 0.02171, 0.7621, 0.01094, 0.7674, 0.03857, 0.7896, 0.3651, 0.7789, 0.04229, 0.7786, 0.03857, 0.7896, 0.3698, 0.79, 0.3781, 0.7643, 0.3651, 0.7789, 0.3698, 0.79, 0.3889, 0.7684, 0.3752, 0.6373, 0.3781, 0.7643, 0.3889, 0.7684, 0.3859, 0.6332, 0.3611, 0.62, 0.3752, 0.6373, 0.3859, 0.6332, 0.3661, 0.6089, 0.03587, 0.6236, 0.3611, 0.62, 0.3661, 0.6089, 0.0313, 0.6126, 0.02171, 0.6384, 0.03587, 0.6236, 0.0313, 0.6126, 0.01094, 0.6339, 0.4326, 0.6231, 0.4213, 0.6358, 0.4106, 0.6315, 0.4279, 0.6121, 0.569, 0.6244, 0.4326, 0.6231, 0.4279, 0.6121, 0.5738, 0.6134, 0.5791, 0.6359, 0.569, 0.6244, 0.5738, 0.6134, 0.5899, 0.6318, 0.5774, 0.7641, 0.5791, 0.6359, 0.5899, 0.6318, 0.588, 0.7691, 0.5632, 0.7767, 0.5774, 0.7641, 0.588, 0.7691, 0.5673, 0.7878, 0.4277, 0.7764, 0.5632, 0.7767, 0.5673, 0.7878, 0.4231, 0.7875, 0.4194, 0.7674, 0.4277, 0.7764, 0.4231, 0.7875, 0.4086, 0.7717, 0.4213, 0.6358, 0.4194, 0.7674, 0.4086, 0.7717, 0.4106, 0.6315, 0.8668, 0.4246, 0.8802, 0.4371, 0.8909, 0.4322, 0.871, 0.4136, 0.5326, 0.4238, 0.8668, 0.4246, 0.871, 0.4136, 0.5278, 0.4127, 0.5195, 0.4388, 0.5326, 0.4238, 0.5278, 0.4127, 0.5087, 0.4345, 0.5203, 0.563, 0.5195, 0.4388, 0.5087, 0.4345, 0.5095, 0.5664, 0.5304, 0.5784, 0.5203, 0.563, 0.5095, 0.5664, 0.5247, 0.5895, 0.8735, 0.575, 0.5304, 0.5784, 0.5247, 0.5895, 0.8781, 0.586, 0.8809, 0.5674, 0.8735, 0.575, 0.8781, 0.586, 0.8917, 0.5719, 0.8802, 0.4371, 0.8809, 0.5674, 0.8917, 0.5719, 0.8909, 0.4322, 0.6747, 0.236, 0.6654, 0.2229, 0.6709, 0.2118, 0.6854, 0.2322, 0.6779, 0.3636, 0.6747, 0.236, 0.6854, 0.2322, 0.6887, 0.3682, 0.6631, 0.3779, 0.6779, 0.3636, 0.6887, 0.3682, 0.6674, 0.3889, 0.2333, 0.3771, 0.6631, 0.3779, 0.6674, 0.3889, 0.2285, 0.3881, 0.2216, 0.3639, 0.2333, 0.3771, 0.2285, 0.3881, 0.2107, 0.368, 0.2242, 0.2361, 0.2216, 0.3639, 0.2107, 0.368, 0.2136, 0.2316, 0.2377, 0.2215, 0.2242, 0.2361, 0.2136, 0.2316, 0.2331, 0.2105, 0.6654, 0.2229, 0.2377, 0.2215, 0.2331, 0.2105, 0.6709, 0.2118, 0.678, 0.3592, 0.6804, 0.2386, 0.6912, 0.2344, 0.6887, 0.3638, 0.6593, 0.3788, 0.678, 0.3592, 0.6887, 0.3638, 0.6638, 0.3898, 0.241, 0.3759, 0.6593, 0.3788, 0.6638, 0.3898, 0.2366, 0.3869, 0.2235, 0.3583, 0.241, 0.3759, 0.2366, 0.3869, 0.2127, 0.363, 0.2237, 0.2323, 0.2235, 0.3583, 0.2127, 0.363, 0.213, 0.2275, 0.2367, 0.2202, 0.2237, 0.2323, 0.213, 0.2275, 0.2325, 0.2091, 0.6637, 0.2201, 0.2367, 0.2202, 0.2325, 0.2091, 0.6684, 0.209, 0.6804, 0.2386, 0.6637, 0.2201, 0.6684, 0.209, 0.6912, 0.2344, 0.9783, 0.6413, 0.9783, 0.7615, 0.9891, 0.7672, 0.9891, 0.637, 0.9619, 0.6229, 0.9783, 0.6413, 0.9891, 0.637, 0.9667, 0.6119, 0.6444, 0.6226, 0.9619, 0.6229, 0.9667, 0.6119, 0.6401, 0.6115, 0.6219, 0.6439, 0.6444, 0.6226, 0.6401, 0.6115, 0.6111, 0.6391, 0.6231, 0.7639, 0.6219, 0.6439, 0.6111, 0.6391, 0.6124, 0.7678, 0.6338, 0.7776, 0.6231, 0.7639, 0.6124, 0.7678, 0.6286, 0.7887, 0.9568, 0.7773, 0.6338, 0.7776, 0.6286, 0.7887, 0.9603, 0.7884, 0.9783, 0.7615, 0.9568, 0.7773, 0.9603, 0.7884, 0.9891, 0.7672, 0.1376, 0.5804, 0.1224, 0.5632, 0.1117, 0.5675, 0.1328, 0.5915, 0.4654, 0.5759, 0.1376, 0.5804, 0.1328, 0.5915, 0.4701, 0.5869, 0.478, 0.5625, 0.4654, 0.5759, 0.4701, 0.5869, 0.4887, 0.5669, 0.4784, 0.4393, 0.478, 0.5625, 0.4887, 0.5669, 0.4892, 0.4354, 0.464, 0.4209, 0.4784, 0.4393, 0.4892, 0.4354, 0.4691, 0.4097, 0.1388, 0.4267, 0.464, 0.4209, 0.4691, 0.4097, 0.1341, 0.4157, 0.1211, 0.4458, 0.1388, 0.4267, 0.1341, 0.4157, 0.1103, 0.4414, 0.1224, 0.5632, 0.1211, 0.4458, 0.1103, 0.4414, 0.1117, 0.5675])
me_cube.materials.append(mat_material)
me_cube.use_remesh_preserve_volume = False
me_cube.use_remesh_preserve_attributes = False
me_cube.use_mirror_vertex_groups = False
me_cube.update()

# ---- objects
ob_sun = bpy.data.objects.new('Sun', light_sun)
ob_cube = bpy.data.objects.new('Cube', me_cube)

# ---- transforms, parenting, visibility, modifiers, constraints
ob_sun.location = (2.579, 0.7352, 3.393)
ob_sun.rotation_euler = (0.84, -0.1039, 2.046)
ob_sun.lineart.crease_threshold = 0.0
ob_cube.location = (0.0, 0.0, 0.0)
ob_cube.lock_rotations_4d = False
ob_cube.empty_display_type = 'ARROWS'
ob_cube.lineart.crease_threshold = 0.0

# ---- collection membership
col_collection_1.objects.link(ob_sun)
col_collection_1.objects.link(ob_cube)

# ---- scene / render settings (as saved in the file)
scene.frame_start = 1; scene.frame_end = 250; scene.frame_set(1)
scene.render.engine = 'BLENDER_EEVEE_NEXT'
scene.render.resolution_percentage = 50
scene.render.dither_intensity = 0.0
scene.cycles.use_denoising = False
scene.cycles.samples = 10
scene.cycles.sampling_pattern = 'TABULATED_SOBOL'
scene.cycles.light_sampling_threshold = 0.0
scene.cycles.use_adaptive_sampling = False
scene.cycles.use_light_tree = False
scene.cycles.blur_glossy = 0.0
scene.cycles.pixel_filter_type = 'GAUSSIAN'
scene.cycles.sample_clamp_indirect = 0.0
scene.view_settings.view_transform = 'Standard'
bpy.context.view_layer.update()

# ---- added for rendering (the .blend has no active camera): camera
cam_auto = bpy.data.cameras.new('AutoCamera')
cam_auto.lens = 50.0
cam_auto.sensor_width = 36.0
cam_auto.clip_end = 1000.0
ob_auto_camera = bpy.data.objects.new('AutoCamera', cam_auto)
scene.collection.objects.link(ob_auto_camera)
ob_auto_camera.location = (3.28212, -3.93854, 3.6006)
ob_auto_camera.rotation_euler = (1.09748, -7.21219e-08, 0.694738)
scene.camera = ob_auto_camera
bpy.context.view_layer.update()
